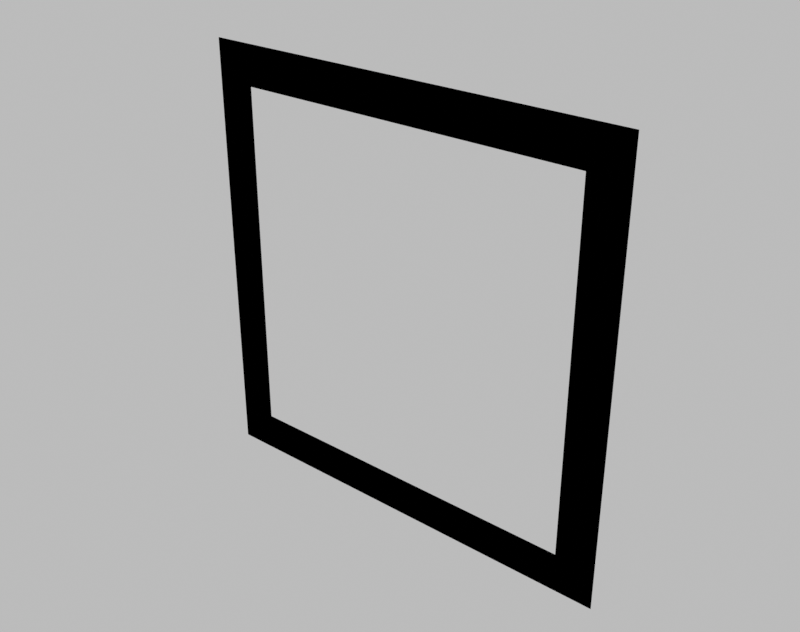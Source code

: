 # Source: frame_dark.blend  (saved by Blender 4.0.36; exported with 4.5.12 LTS)
import bpy
from mathutils import Matrix  # noqa: F401  (used for matrix-valued properties, if any)

bpy.ops.wm.read_factory_settings(use_empty=True)
scene = bpy.context.scene
scene.name = 'Scene'

# ---- collections
col_collection = bpy.data.collections.new('Collection'); scene.collection.children.link(col_collection)

# ---- materials (node trees are filled in below, after node groups)
mat_material_001 = bpy.data.materials.new('Material.001')

# ---- material node trees
mat_material_001.use_nodes = True; mat_material_001.node_tree.nodes.clear()
_N = mat_material_001.node_tree.nodes; _L = mat_material_001.node_tree.links
n0 = _N.new('ShaderNodeOutputMaterial'); n0.name = 'Material Output'; n0.location = (300, 300)
n1 = _N.new('ShaderNodeEmission'); n1.name = 'Emission'; n1.location = (10, 300)
n1.inputs[0].default_value = (0.0, 0.0, 0.0, 1.0)
_L.new(n1.outputs[0], n0.inputs[0])
n0.is_active_output = True

# ---- world
world_world = bpy.data.worlds.new('World'); scene.world = world_world
world_world.use_nodes = True; world_world.node_tree.nodes.clear()
_N = world_world.node_tree.nodes; _L = world_world.node_tree.links
n0 = _N.new('ShaderNodeOutputWorld'); n0.name = 'World Output'; n0.location = (300, 300)
n1 = _N.new('ShaderNodeBackground'); n1.name = 'Background'; n1.location = (110, 300)
n2 = _N.new('ShaderNodeBrightContrast'); n2.name = 'Brightness/Contrast'; n2.location = (-80, 300)
n2.inputs[0].default_value = (0.5, 0.5, 0.5, 1.0)
_L.new(n1.outputs[0], n0.inputs[0])
_L.new(n2.outputs[0], n1.inputs[0])
n0.is_active_output = True
world_world.color = (0.05088, 0.05088, 0.05088)
world_world.use_sun_shadow = False
world_world.sun_shadow_jitter_overblur = 0.0

# ---- meshes
me_plane = bpy.data.meshes.new('Plane')
me_plane.from_pydata([(-0.75, -0.75, 0.0), (0.75, -0.75, 0.0), (-0.75, 0.75, 0.0), (0.75, 0.75, 0.0), (-0.6133, 0.6133, 0.0), (-0.6133, -0.6133, 0.0), (0.6133, -0.6133, 0.0), (0.6133, 0.6133, 0.0)], [], [(5, 4, 2, 0), (6, 5, 0, 1), (7, 6, 1, 3), (4, 7, 3, 2)])
_uv = me_plane.uv_layers.new(name='UVMap')
_uv.uv.foreach_set('vector', [0.09114, 0.09114, 0.09114, 0.9089, 0.0, 1.0, 0.0, 0.0, 0.9089, 0.09114, 0.09114, 0.09114, 0.0, 0.0, 1.0, 0.0, 0.9089, 0.9089, 0.9089, 0.09114, 1.0, 0.0, 1.0, 1.0, 0.09114, 0.9089, 0.9089, 0.9089, 1.0, 1.0, 0.0, 1.0])
me_plane.materials.append(mat_material_001)
me_plane.update()

# ---- objects
ob_loom_obj = bpy.data.objects.new('Loom_Obj', me_plane)

# ---- transforms, parenting, visibility, modifiers, constraints
ob_loom_obj.location = (0.0, 0.0, 0.0)
ob_loom_obj.rotation_euler = (1.571, -0.0, 0.0)

# ---- collection membership
col_collection.objects.link(ob_loom_obj)

# ---- scene / render settings (as saved in the file)
scene.frame_start = 1; scene.frame_end = 1800; scene.frame_set(1680)
scene.render.engine = 'CYCLES'
scene.render.image_settings.color_mode = 'RGB'
scene.render.resolution_x = 304
scene.render.resolution_y = 240
scene.render.fps = 100
scene.cycles.use_denoising = False
scene.cycles.samples = 1000
scene.cycles.sampling_pattern = 'TABULATED_SOBOL'
scene.cycles.adaptive_min_samples = 1
scene.view_settings.view_transform = 'Standard'
bpy.context.view_layer.update()

# ---- added for rendering (the .blend has no active camera and no usable light): camera, sun
cam_auto = bpy.data.cameras.new('AutoCamera')
cam_auto.lens = 50.0
cam_auto.sensor_width = 36.0
cam_auto.clip_end = 1000.0
ob_auto_camera = bpy.data.objects.new('AutoCamera', cam_auto)
scene.collection.objects.link(ob_auto_camera)
ob_auto_camera.location = (1.9627, -2.35524, 1.57016)
ob_auto_camera.rotation_euler = (1.09748, -7.21219e-08, 0.694738)
scene.camera = ob_auto_camera
light_auto_sun = bpy.data.lights.new('AutoSun', 'SUN')
light_auto_sun.energy = 3.0
light_auto_sun.angle = 0.0523599
ob_auto_sun = bpy.data.objects.new('AutoSun', light_auto_sun)
scene.collection.objects.link(ob_auto_sun)
ob_auto_sun.rotation_euler = (0.872665, 0.174533, 0.523599)
bpy.context.view_layer.update()
